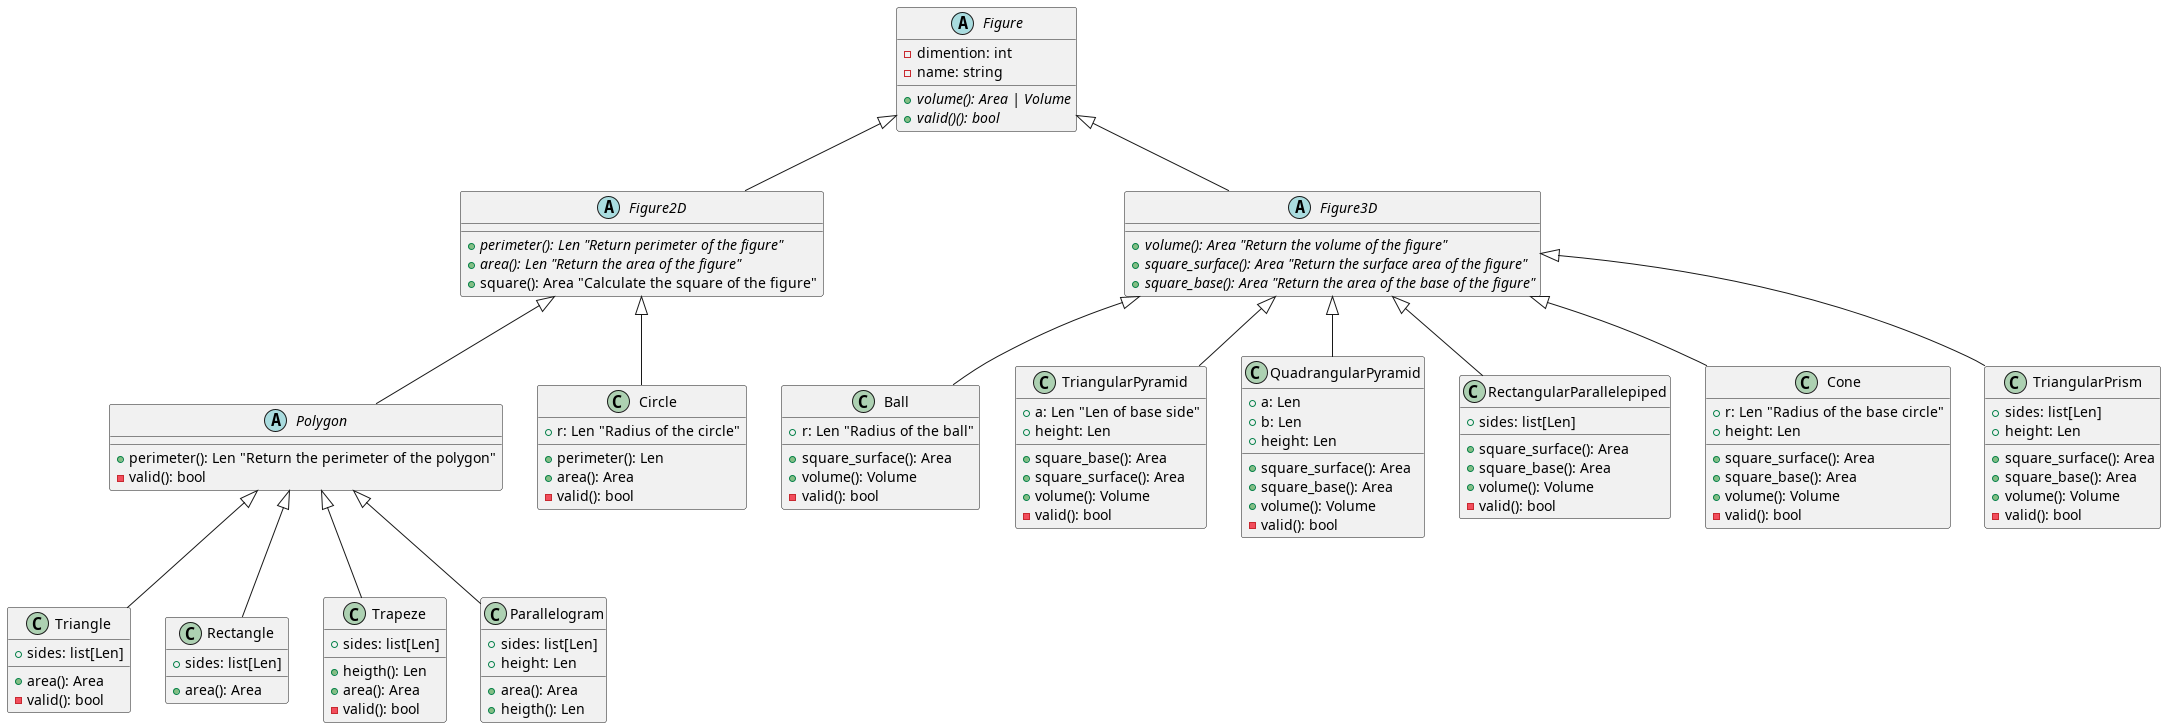

The diagram above was rendered by PlantUML. Its source (embedded in the PNG):
@startuml

abstract class Figure {
    - dimention: int
    - name: string
    + {abstract} volume(): Area | Volume
    + {abstract} valid()(): bool
}

abstract class Figure2D {
    + {abstract} perimeter(): Len "Return perimeter of the figure"
    + {abstract} area(): Len "Return the area of the figure"
    + square(): Area "Calculate the square of the figure"
}

abstract class Figure3D {
    + {abstract} volume(): Area "Return the volume of the figure"
    + {abstract} square_surface(): Area "Return the surface area of the figure"
    + {abstract} square_base(): Area "Return the area of the base of the figure"
}

abstract class Polygon {
    + perimeter(): Len "Return the perimeter of the polygon"
    - valid(): bool
}

class Triangle {
    + sides: list[Len]

    + area(): Area 
    - valid(): bool
}

class Rectangle {
    + sides: list[Len]

    + area(): Area 
}

class Trapeze {
    + sides: list[Len]

    + heigth(): Len 
    + area(): Area 
    - valid(): bool
}

class Parallelogram {
    + sides: list[Len]
    + height: Len

    + area(): Area 
    + heigth(): Len
}

class Circle {
    + r: Len "Radius of the circle"

    + perimeter(): Len 
    + area(): Area 
    - valid(): bool
}

class Ball {
    + r: Len "Radius of the ball"

    + square_surface(): Area 
    + volume(): Volume 
    - valid(): bool
}

class TriangularPyramid {
    + a: Len "Len of base side"
    + height: Len 

    + square_base(): Area 
    + square_surface(): Area 
    + volume(): Volume 
    - valid(): bool
}

class QuadrangularPyramid {
    + a: Len
    + b: Len
    + height: Len

    + square_surface(): Area 
    + square_base(): Area 
    + volume(): Volume 
    - valid(): bool
}

class RectangularParallelepiped {
    + sides: list[Len]

    + square_surface(): Area 
    + square_base(): Area 
    + volume(): Volume 
    - valid(): bool
}

class Cone {
    + r: Len "Radius of the base circle"
    + height: Len

    + square_surface(): Area 
    + square_base(): Area 
    + volume(): Volume 
    - valid(): bool
}

class TriangularPrism {
    + sides: list[Len]
    + height: Len

    + square_surface(): Area 
    + square_base(): Area 
    + volume(): Volume 
    - valid(): bool
}


Figure <|-- Figure2D
Figure <|-- Figure3D

Figure2D <|-- Polygon
Figure2D <|-- Circle

Polygon <|-- Triangle
Polygon <|-- Rectangle
Polygon <|-- Trapeze
Polygon <|-- Parallelogram


Figure3D <|-- Ball
Figure3D <|-- TriangularPyramid
Figure3D <|-- QuadrangularPyramid
Figure3D <|-- RectangularParallelepiped
Figure3D <|-- Cone
Figure3D <|-- TriangularPrism

@enduml